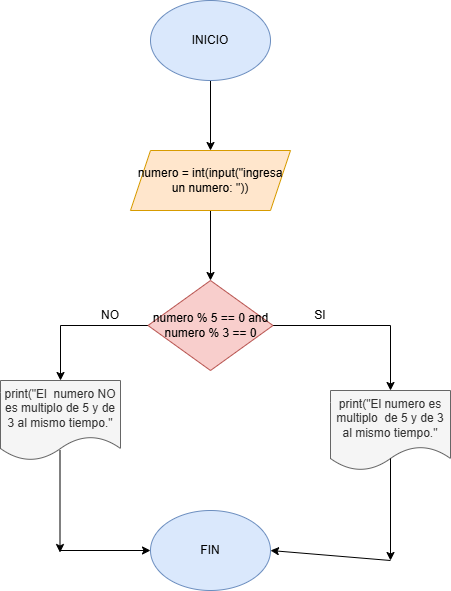

The diagram above was exported from draw.io. Its source (the exported page's mxGraphModel, read from the mxfile embedded in the PNG):
<mxGraphModel dx="1699" dy="499" grid="1" gridSize="10" guides="1" tooltips="1" connect="1" arrows="1" fold="1" page="1" pageScale="1" pageWidth="827" pageHeight="1169" math="0" shadow="0">
  <root>
    <mxCell id="0" />
    <mxCell id="1" parent="0" />
    <mxCell id="AI3DhnHQ1NxxwpkWXjJ8-3" value="" style="edgeStyle=orthogonalEdgeStyle;rounded=0;orthogonalLoop=1;jettySize=auto;html=1;" edge="1" parent="1" source="AI3DhnHQ1NxxwpkWXjJ8-1" target="AI3DhnHQ1NxxwpkWXjJ8-2">
      <mxGeometry relative="1" as="geometry" />
    </mxCell>
    <mxCell id="AI3DhnHQ1NxxwpkWXjJ8-1" value="&lt;font style=&quot;vertical-align: inherit;&quot;&gt;&lt;font style=&quot;vertical-align: inherit;&quot;&gt;INICIO&lt;/font&gt;&lt;/font&gt;" style="ellipse;whiteSpace=wrap;html=1;fillColor=#dae8fc;strokeColor=#6c8ebf;" vertex="1" parent="1">
      <mxGeometry x="130" y="40" width="120" height="80" as="geometry" />
    </mxCell>
    <mxCell id="AI3DhnHQ1NxxwpkWXjJ8-5" value="" style="edgeStyle=orthogonalEdgeStyle;rounded=0;orthogonalLoop=1;jettySize=auto;html=1;" edge="1" parent="1" source="AI3DhnHQ1NxxwpkWXjJ8-2" target="AI3DhnHQ1NxxwpkWXjJ8-4">
      <mxGeometry relative="1" as="geometry" />
    </mxCell>
    <mxCell id="AI3DhnHQ1NxxwpkWXjJ8-2" value="&lt;font style=&quot;vertical-align: inherit;&quot;&gt;&lt;font style=&quot;vertical-align: inherit;&quot;&gt;numero = int(input(&quot;ingresa un numero: &quot;))&lt;/font&gt;&lt;/font&gt;" style="shape=parallelogram;perimeter=parallelogramPerimeter;whiteSpace=wrap;html=1;fixedSize=1;fillColor=#ffe6cc;strokeColor=#d79b00;" vertex="1" parent="1">
      <mxGeometry x="110" y="190" width="160" height="60" as="geometry" />
    </mxCell>
    <mxCell id="AI3DhnHQ1NxxwpkWXjJ8-7" value="" style="edgeStyle=orthogonalEdgeStyle;rounded=0;orthogonalLoop=1;jettySize=auto;html=1;" edge="1" parent="1" source="AI3DhnHQ1NxxwpkWXjJ8-4" target="AI3DhnHQ1NxxwpkWXjJ8-6">
      <mxGeometry relative="1" as="geometry" />
    </mxCell>
    <mxCell id="AI3DhnHQ1NxxwpkWXjJ8-9" value="" style="edgeStyle=orthogonalEdgeStyle;rounded=0;orthogonalLoop=1;jettySize=auto;html=1;" edge="1" parent="1" source="AI3DhnHQ1NxxwpkWXjJ8-4" target="AI3DhnHQ1NxxwpkWXjJ8-8">
      <mxGeometry relative="1" as="geometry" />
    </mxCell>
    <mxCell id="AI3DhnHQ1NxxwpkWXjJ8-4" value="numero % 5 == 0 and numero % 3 == 0" style="rhombus;whiteSpace=wrap;html=1;fillColor=#f8cecc;strokeColor=#b85450;" vertex="1" parent="1">
      <mxGeometry x="127.5" y="320" width="125" height="90" as="geometry" />
    </mxCell>
    <mxCell id="AI3DhnHQ1NxxwpkWXjJ8-6" value="print(&quot;El numero es multiplo&amp;nbsp; de 5 y de 3 al mismo tiempo.&quot;" style="shape=document;whiteSpace=wrap;html=1;boundedLbl=1;fillColor=#f5f5f5;strokeColor=#666666;fontColor=#333333;" vertex="1" parent="1">
      <mxGeometry x="310" y="430" width="120" height="80" as="geometry" />
    </mxCell>
    <mxCell id="AI3DhnHQ1NxxwpkWXjJ8-8" value="print(&quot;El&amp;nbsp; numero NO es multiplo de 5 y de 3 al mismo tiempo.&quot;" style="shape=document;whiteSpace=wrap;html=1;boundedLbl=1;fillColor=#f5f5f5;strokeColor=#666666;fontColor=#333333;" vertex="1" parent="1">
      <mxGeometry x="-20" y="420" width="120" height="80" as="geometry" />
    </mxCell>
    <mxCell id="AI3DhnHQ1NxxwpkWXjJ8-10" value="FIN" style="ellipse;whiteSpace=wrap;html=1;fillColor=#dae8fc;strokeColor=#6c8ebf;" vertex="1" parent="1">
      <mxGeometry x="130" y="550" width="120" height="80" as="geometry" />
    </mxCell>
    <mxCell id="AI3DhnHQ1NxxwpkWXjJ8-11" value="" style="endArrow=classic;html=1;rounded=0;exitX=0.5;exitY=0.85;exitDx=0;exitDy=0;exitPerimeter=0;" edge="1" parent="1" source="AI3DhnHQ1NxxwpkWXjJ8-6">
      <mxGeometry width="50" height="50" relative="1" as="geometry">
        <mxPoint x="370" y="540" as="sourcePoint" />
        <mxPoint x="370" y="600" as="targetPoint" />
      </mxGeometry>
    </mxCell>
    <mxCell id="AI3DhnHQ1NxxwpkWXjJ8-12" value="" style="endArrow=classic;html=1;rounded=0;exitX=0.5;exitY=0.85;exitDx=0;exitDy=0;exitPerimeter=0;" edge="1" parent="1">
      <mxGeometry width="50" height="50" relative="1" as="geometry">
        <mxPoint x="39.5" y="490" as="sourcePoint" />
        <mxPoint x="39.5" y="592" as="targetPoint" />
      </mxGeometry>
    </mxCell>
    <mxCell id="AI3DhnHQ1NxxwpkWXjJ8-13" value="" style="endArrow=classic;html=1;rounded=0;entryX=0;entryY=0.5;entryDx=0;entryDy=0;" edge="1" parent="1" target="AI3DhnHQ1NxxwpkWXjJ8-10">
      <mxGeometry width="50" height="50" relative="1" as="geometry">
        <mxPoint x="40" y="590" as="sourcePoint" />
        <mxPoint x="420" y="490" as="targetPoint" />
      </mxGeometry>
    </mxCell>
    <mxCell id="AI3DhnHQ1NxxwpkWXjJ8-14" value="" style="endArrow=classic;html=1;rounded=0;entryX=1;entryY=0.5;entryDx=0;entryDy=0;" edge="1" parent="1" target="AI3DhnHQ1NxxwpkWXjJ8-10">
      <mxGeometry width="50" height="50" relative="1" as="geometry">
        <mxPoint x="370" y="600" as="sourcePoint" />
        <mxPoint x="380" y="590" as="targetPoint" />
      </mxGeometry>
    </mxCell>
    <mxCell id="AI3DhnHQ1NxxwpkWXjJ8-15" value="SI" style="text;html=1;align=center;verticalAlign=middle;whiteSpace=wrap;rounded=0;" vertex="1" parent="1">
      <mxGeometry x="270" y="340" width="60" height="30" as="geometry" />
    </mxCell>
    <mxCell id="AI3DhnHQ1NxxwpkWXjJ8-16" value="NO" style="text;html=1;align=center;verticalAlign=middle;whiteSpace=wrap;rounded=0;" vertex="1" parent="1">
      <mxGeometry x="60" y="340" width="60" height="30" as="geometry" />
    </mxCell>
  </root>
</mxGraphModel>